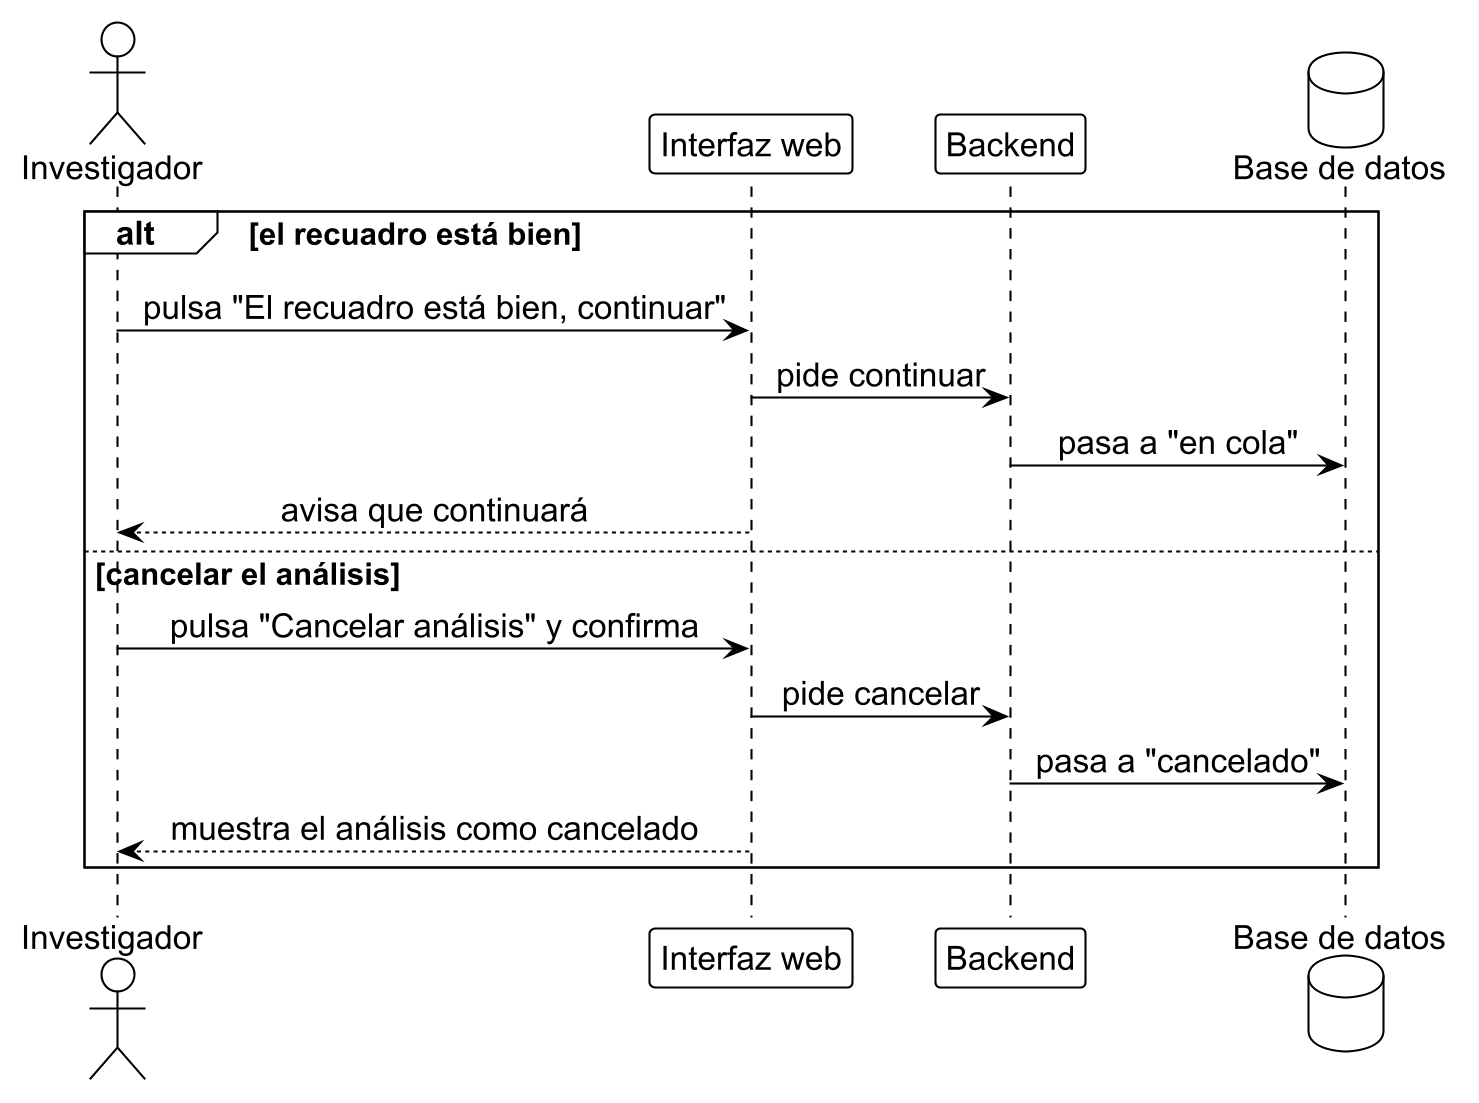

The diagram above was rendered by PlantUML. Its source (embedded in the PNG):
@startuml pau_4
!include ../estilo_doc.iuml
skinparam dpi 200
actor Investigador as inv
participant "Interfaz web" as ui
participant Backend as api
database "Base de datos" as db

alt el recuadro está bien
  inv -> ui: pulsa "El recuadro está bien, continuar"
  ui -> api: pide continuar
  api -> db: pasa a "en cola"
  ui --> inv: avisa que continuará
else cancelar el análisis
  inv -> ui: pulsa "Cancelar análisis" y confirma
  ui -> api: pide cancelar
  api -> db: pasa a "cancelado"
  ui --> inv: muestra el análisis como cancelado
end
@enduml